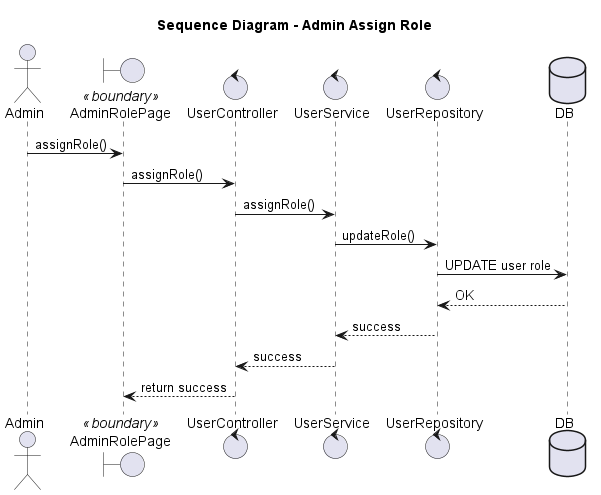

The diagram above was rendered by PlantUML. Its source (embedded in the PNG):
@startuml assign_role
title Sequence Diagram - Admin Assign Role

actor Admin
boundary "AdminRolePage" as UI <<boundary>>
control UserController
control UserService
control UserRepository
database DB

Admin -> UI: assignRole()
UI -> UserController: assignRole()
UserController -> UserService: assignRole()
UserService -> UserRepository: updateRole()
UserRepository -> DB: UPDATE user role
DB --> UserRepository: OK
UserRepository --> UserService: success
UserService --> UserController: success
UserController --> UI: return success

@enduml